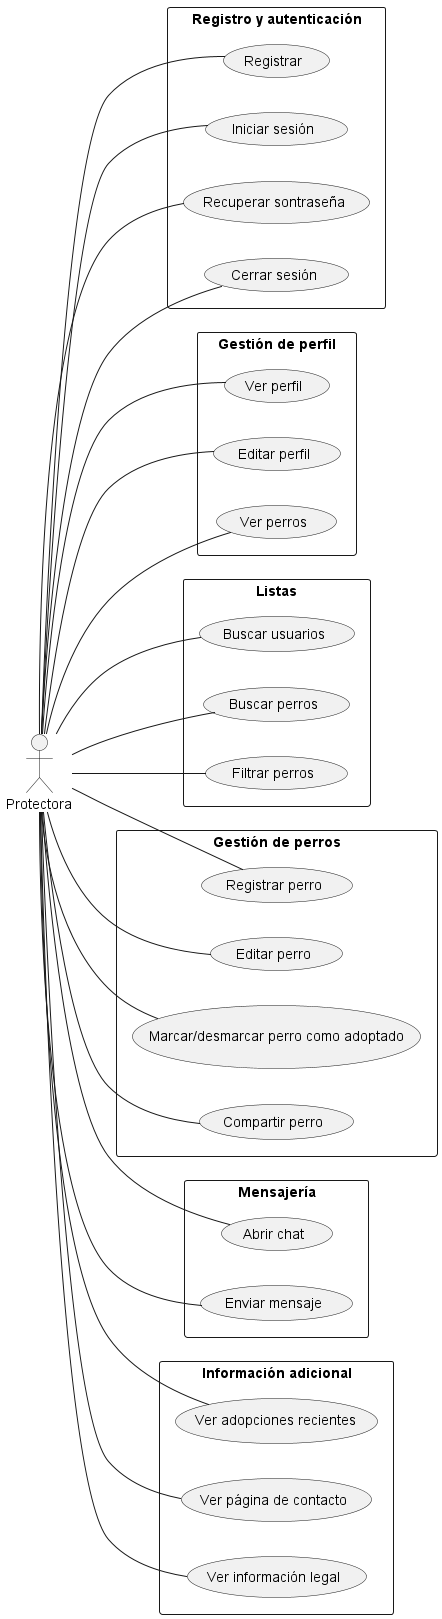

The diagram above was rendered by PlantUML. Its source (embedded in the PNG):
@startuml

left to right direction

actor "Protectora" as Shelter

rectangle "Registro y autenticación" {
    Shelter -- (Registrar)
    Shelter -- (Iniciar sesión)
    Shelter -- (Recuperar sontraseña)
    Shelter -- (Cerrar sesión)
}

rectangle "Gestión de perfil" {
    Shelter -- (Ver perfil)
    Shelter -- (Editar perfil)
    Shelter -- (Ver perros)
}

rectangle "Listas" {
    Shelter -- (Buscar usuarios)
    Shelter -- (Buscar perros)
    Shelter -- (Filtrar perros)
}

rectangle "Gestión de perros" {
    Shelter -- (Registrar perro)
    Shelter -- (Editar perro)
    Shelter -- (Marcar/desmarcar perro como adoptado)
    Shelter -- (Compartir perro)
}

rectangle "Mensajería" {
    Shelter -- (Abrir chat)
    Shelter -- (Enviar mensaje)
}

rectangle "Información adicional" {
    Shelter -- (Ver adopciones recientes)
    Shelter -- (Ver página de contacto)
    Shelter -- (Ver información legal)
}

@enduml